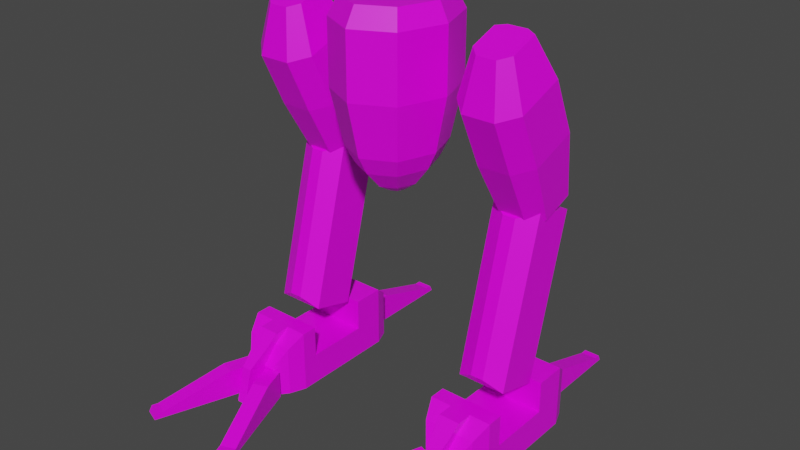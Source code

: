 # Source: mech_legs08.blend  (saved by Blender 2.92.15; exported with 4.5.12 LTS)
import bpy
from mathutils import Matrix  # noqa: F401  (used for matrix-valued properties, if any)

bpy.ops.wm.read_factory_settings(use_empty=True)
scene = bpy.context.scene
scene.name = 'Scene'

# ---- collections
col_legs08 = bpy.data.collections.new('legs08'); scene.collection.children.link(col_legs08)

# ---- images (referenced by path relative to the original .blend; pixels are not part of the script)
import os
ASSET_DIR = os.environ.get("B2B_ASSET_DIR", "")  # directory of the original .blend (textures are referenced by path, not embedded)
HERE = os.path.dirname(os.path.abspath(__file__))  # packed textures are extracted next to this script under _unpacked/

def load_image(name, relpath, width, height, colorspace="sRGB"):
    """Load a texture the original file referenced (path relative to the .blend, or extracted next to this script)."""
    p = next((c for c in (os.path.join(HERE, relpath), os.path.join(ASSET_DIR, relpath)) if relpath and os.path.exists(c)), "")
    if p:
        img = bpy.data.images.load(p, check_existing=True)
        img.name = name
    else:  # same state as the original file: an image datablock whose file is absent (Cycles renders it pink)
        img = bpy.data.images.new(name, width, height)
        img.source = "FILE"
        img.filepath = "//" + (relpath or name)
    img.colorspace_settings.name = colorspace
    return img
img_tex_legs08_png = load_image('tex_legs08.png', 'tex_legs08.png', 1024, 1024, 'sRGB')

# ---- materials (node trees are filled in below, after node groups)
mat_mat_legs = bpy.data.materials.new('mat_legs')
mat_mat_legs.alpha_threshold = 0.0
mat_mat_legs.use_backface_culling = True
mat_mat_legs.use_transparent_shadow = False
mat_mat_legs.line_color = (0.0, 0.0, 0.0, 1.0)

# ---- material node trees
mat_mat_legs.use_nodes = True; mat_mat_legs.node_tree.nodes.clear()
_N = mat_mat_legs.node_tree.nodes; _L = mat_mat_legs.node_tree.links
n0 = _N.new('ShaderNodeOutputMaterial'); n0.name = 'Material Output'; n0.location = (300, 300)
n1 = _N.new('ShaderNodeBsdfPrincipled'); n1.name = 'Principled BSDF'; n1.location = (10, 300)
n1.distribution = 'GGX'
n1.subsurface_method = 'BURLEY'
n1.inputs[2].default_value = 0.4
n1.inputs[3].default_value = 1.45
n1.inputs[27].default_value = (0.0, 0.0, 0.0, 1.0)
n1.inputs[28].default_value = 1.0
n2 = _N.new('ShaderNodeTexImage'); n2.name = 'Image Texture.001'; n2.location = (-254, 300)
n2.image = img_tex_legs08_png
n2.interpolation = 'Closest'
_L.new(n1.outputs[0], n0.inputs[0])
_L.new(n2.outputs[0], n1.inputs[0])
n0.is_active_output = True

# ---- world
world_world = bpy.data.worlds.new('World'); scene.world = world_world
world_world.use_nodes = True; world_world.node_tree.nodes.clear()
_N = world_world.node_tree.nodes; _L = world_world.node_tree.links
n0 = _N.new('ShaderNodeOutputWorld'); n0.name = 'World Output'; n0.location = (300, 300)
n1 = _N.new('ShaderNodeBackground'); n1.name = 'Background'; n1.location = (10, 300)
n1.inputs[0].default_value = (0.05088, 0.05088, 0.05088, 1.0)
_L.new(n1.outputs[0], n0.inputs[0])
n0.is_active_output = True
world_world.color = (0.05088, 0.05088, 0.05088)
world_world.use_sun_shadow = False
world_world.sun_shadow_jitter_overblur = 0.0

# ---- meshes
me_legs = bpy.data.meshes.new('legs')
me_legs.from_pydata([(8.568e-09, 0.168, 1.28), (-0.09899, 0.1188, 1.28), (-0.14, 3.725e-09, 1.28), (-0.09899, -0.1188, 1.28), (2.081e-08, -0.168, 1.28), (0.09899, -0.1188, 1.28), (0.14, 3.725e-09, 1.28), (0.09899, 0.1188, 1.28), (8.881e-09, 0.2016, 1.224), (-0.1188, 0.1426, 1.224), (-0.168, 3.725e-09, 1.224), (-0.1188, -0.1426, 1.224), (2.357e-08, -0.2016, 1.224), (0.1188, -0.1426, 1.224), (0.168, 3.725e-09, 1.224), (0.1188, 0.1426, 1.224), (-8.716e-08, 0.2016, 1.028), (-0.1188, 0.1426, 1.028), (-0.168, 3.725e-09, 1.028), (-0.1188, -0.1426, 1.028), (-7.247e-08, -0.2016, 1.028), (0.1188, -0.1426, 1.028), (0.168, 3.725e-09, 1.028), (0.1188, 0.1426, 1.028), (-1.326e-07, 0.1613, 0.86), (-0.09504, 0.114, 0.86), (-0.1344, 3.725e-09, 0.86), (-0.09504, -0.114, 0.86), (-1.208e-07, -0.1613, 0.86), (0.09504, -0.114, 0.86), (0.1344, 3.725e-09, 0.86), (0.09504, 0.114, 0.86), (-1.403e-07, 0.129, 0.804), (-0.07603, 0.09123, 0.804), (-0.1075, 3.725e-09, 0.804), (-0.07603, -0.09123, 0.804), (-1.309e-07, -0.129, 0.804), (0.07603, -0.09123, 0.804), (0.1075, 3.725e-09, 0.804), (0.07603, 0.09123, 0.804), (-1.528e-07, 0.07741, 0.748), (-0.04562, 0.05474, 0.748), (-0.06451, 3.725e-09, 0.748), (-0.04562, -0.05474, 0.748), (-1.471e-07, -0.07741, 0.748), (0.04562, -0.05474, 0.748), (0.06451, 3.725e-09, 0.748), (0.04562, 0.05474, 0.748), (-1.784e-07, 0.03097, 0.72), (-0.01825, 0.0219, 0.72), (-0.0258, 3.725e-09, 0.72), (-0.01825, -0.0219, 0.72), (-1.762e-07, -0.03097, 0.72), (0.01825, -0.0219, 0.72), (0.0258, 3.725e-09, 0.72), (0.01825, 0.0219, 0.72), (0.38, 0.03939, 1.243), (0.32, 0.03939, 1.243), (0.29, 0.0253, 1.238), (0.29, -0.06221, 1.206), (0.32, -0.0904, 1.196), (0.38, -0.0904, 1.196), (0.41, -0.06221, 1.206), (0.41, 0.0253, 1.238), (0.4, 0.1026, 1.128), (0.3, 0.1026, 1.128), (0.25, 0.07916, 1.119), (0.25, -0.06943, 1.065), (0.3, -0.1164, 1.048), (0.4, -0.1164, 1.048), (0.45, -0.06943, 1.065), (0.45, 0.07916, 1.119), (0.4, 0.1784, 0.9617), (0.3, 0.1784, 0.9617), (0.25, 0.1549, 0.9532), (0.25, 0.008378, 0.8998), (0.3, -0.03861, 0.8827), (0.4, -0.03861, 0.8827), (0.45, 0.008378, 0.8998), (0.45, 0.1549, 0.9532), (0.39, 0.2234, 0.7567), (0.31, 0.2234, 0.7567), (0.27, 0.2046, 0.7499), (0.27, 0.103, 0.7129), (0.31, 0.06542, 0.6992), (0.39, 0.06542, 0.6992), (0.43, 0.103, 0.7129), (0.43, 0.2046, 0.7499), (0.425, 0.07811, 0.7397), (0.33, 0.04241, 0.7223), (0.37, 0.2356, 0.6706), (0.275, 0.2133, 0.7035), (0.425, 0.2133, 0.7035), (0.33, 0.2356, 0.6706), (0.37, 0.04241, 0.7223), (0.275, 0.07811, 0.7397), (0.425, -0.05647, 0.2374), (0.33, -0.07872, 0.2703), (0.37, 0.1145, 0.2185), (0.275, 0.07876, 0.2012), (0.425, 0.07876, 0.2012), (0.33, 0.1145, 0.2185), (0.37, -0.07872, 0.2703), (0.275, -0.05647, 0.2374), (0.25, 0.1994, -1.192e-07), (0.45, 0.1994, -1.192e-07), (0.25, 0.1994, 0.2), (0.45, 0.1994, 0.2), (0.25, -0.1506, -1.192e-07), (0.45, -0.1506, -1.192e-07), (0.25, -0.1506, 0.2), (0.45, -0.1506, 0.2), (0.27, 0.2494, 0.0), (0.43, 0.2494, 0.0), (0.27, 0.2494, 0.16), (0.43, 0.2494, 0.16), (0.27, -0.2006, 0.0), (0.43, -0.2006, 0.0), (0.27, -0.2006, 0.16), (0.43, -0.2006, 0.16), (0.25, 0.09937, 0.2), (0.25, -0.1006, 0.2), (0.45, -0.1006, 0.2), (0.45, 0.09937, 0.2), (0.45, 0.09937, -1.192e-07), (0.45, -0.1006, -1.192e-07), (0.25, -0.1006, -1.192e-07), (0.25, 0.09937, -1.192e-07), (0.302, -0.2399, 0.0), (0.398, -0.2399, 0.0), (0.302, -0.2399, 0.096), (0.398, -0.2399, 0.096), (0.3833, -0.1506, 0.2), (0.3167, -0.1506, 0.2), (0.3767, -0.2006, 0.16), (0.3233, -0.2006, 0.16), (0.334, -0.2399, 0.0), (0.366, -0.2399, 0.0), (0.366, -0.2399, 0.096), (0.334, -0.2399, 0.096), (0.3833, -0.2006, 0.2), (0.3167, -0.2006, 0.2), (0.3767, -0.2406, 0.16), (0.3233, -0.2406, 0.16), (0.334, -0.3306, 0.0), (0.366, -0.3306, 0.0), (0.366, -0.3006, 0.11), (0.334, -0.3006, 0.11), (0.25, 0.09937, 0.1), (0.25, -0.1006, 0.1), (0.45, 0.09937, 0.1), (0.45, -0.1006, 0.1), (0.375, 0.25, 0.0), (0.325, 0.25, 0.0), (0.375, 0.25, 0.09), (0.325, 0.25, 0.09), (0.5227, -0.514, 1.192e-07), (0.4825, -0.5499, 0.02), (0.5295, -0.5328, 0.02), (0.5329, -0.5422, 1.192e-07), (0.375, 0.33, 0.09), (0.486, -0.5593, 1.192e-07), (0.4474, -0.3072, 0.0), (0.4474, -0.3072, 0.09), (0.4004, -0.3243, 0.09), (0.325, 0.33, 0.09), (0.325, 0.33, 0.0), (0.375, 0.58, 1.192e-07), (0.325, 0.58, 1.192e-07), (0.325, 0.57, 0.02), (0.375, 0.57, 0.02), (0.325, 0.55, 1.192e-07), (0.325, 0.55, 0.02), (0.375, 0.55, 0.02), (0.375, 0.55, 1.192e-07), (0.375, 0.33, 0.0), (0.5227, -0.514, 0.02), (0.4757, -0.5311, 0.02), (0.4757, -0.5311, 1.192e-07), (0.4004, -0.3243, 0.0), (0.2243, -0.5311, 1.192e-07), (0.1705, -0.5328, 0.02), (0.2175, -0.5499, 0.02), (0.214, -0.5593, 1.192e-07), (0.1671, -0.5422, 1.192e-07), (0.2996, -0.3243, 0.0), (0.2996, -0.3243, 0.09), (0.2526, -0.3072, 0.09), (0.2243, -0.5311, 0.02), (0.1773, -0.514, 0.02), (0.1773, -0.514, 1.192e-07), (0.2526, -0.3072, 0.0), (0.2799, -0.2321, 0.0), (0.3269, -0.2492, 0.0), (0.2799, -0.2321, 0.09), (0.3269, -0.2492, 0.09), (0.4201, -0.2321, 0.09), (0.3731, -0.2492, 0.09), (0.4201, -0.2321, 0.0), (0.3731, -0.2492, 0.0), (-0.32, 0.03939, 1.243), (-0.38, 0.03939, 1.243), (-0.41, 0.0253, 1.238), (-0.41, -0.06221, 1.206), (-0.38, -0.0904, 1.196), (-0.32, -0.0904, 1.196), (-0.29, -0.06221, 1.206), (-0.29, 0.0253, 1.238), (-0.3, 0.1026, 1.128), (-0.4, 0.1026, 1.128), (-0.45, 0.07916, 1.119), (-0.45, -0.06943, 1.065), (-0.4, -0.1164, 1.048), (-0.3, -0.1164, 1.048), (-0.25, -0.06943, 1.065), (-0.25, 0.07916, 1.119), (-0.3, 0.1784, 0.9617), (-0.4, 0.1784, 0.9617), (-0.45, 0.1549, 0.9532), (-0.45, 0.008378, 0.8998), (-0.4, -0.03861, 0.8827), (-0.3, -0.03861, 0.8827), (-0.25, 0.008378, 0.8998), (-0.25, 0.1549, 0.9532), (-0.31, 0.2234, 0.7567), (-0.39, 0.2234, 0.7567), (-0.43, 0.2046, 0.7499), (-0.43, 0.103, 0.7129), (-0.39, 0.06542, 0.6992), (-0.31, 0.06542, 0.6992), (-0.27, 0.103, 0.7129), (-0.27, 0.2046, 0.7499), (-0.275, 0.07811, 0.7397), (-0.37, 0.04241, 0.7223), (-0.33, 0.2356, 0.6706), (-0.425, 0.2133, 0.7035), (-0.275, 0.2133, 0.7035), (-0.37, 0.2356, 0.6706), (-0.33, 0.04241, 0.7223), (-0.425, 0.07811, 0.7397), (-0.275, -0.05647, 0.2374), (-0.37, -0.07872, 0.2703), (-0.33, 0.1145, 0.2185), (-0.425, 0.07876, 0.2012), (-0.275, 0.07876, 0.2012), (-0.37, 0.1145, 0.2185), (-0.33, -0.07872, 0.2703), (-0.425, -0.05647, 0.2374), (-0.45, 0.1994, -1.192e-07), (-0.25, 0.1994, -1.192e-07), (-0.45, 0.1994, 0.2), (-0.25, 0.1994, 0.2), (-0.45, -0.1506, -1.192e-07), (-0.25, -0.1506, -1.192e-07), (-0.45, -0.1506, 0.2), (-0.25, -0.1506, 0.2), (-0.43, 0.2494, 0.0), (-0.27, 0.2494, 0.0), (-0.43, 0.2494, 0.16), (-0.27, 0.2494, 0.16), (-0.43, -0.2006, 0.0), (-0.27, -0.2006, 0.0), (-0.43, -0.2006, 0.16), (-0.27, -0.2006, 0.16), (-0.45, 0.09937, 0.2), (-0.45, -0.1006, 0.2), (-0.25, -0.1006, 0.2), (-0.25, 0.09937, 0.2), (-0.25, 0.09937, -1.192e-07), (-0.25, -0.1006, -1.192e-07), (-0.45, -0.1006, -1.192e-07), (-0.45, 0.09937, -1.192e-07), (-0.398, -0.2399, 0.0), (-0.302, -0.2399, 0.0), (-0.398, -0.2399, 0.096), (-0.302, -0.2399, 0.096), (-0.3167, -0.1506, 0.2), (-0.3833, -0.1506, 0.2), (-0.3233, -0.2006, 0.16), (-0.3767, -0.2006, 0.16), (-0.366, -0.2399, 0.0), (-0.334, -0.2399, 0.0), (-0.334, -0.2399, 0.096), (-0.366, -0.2399, 0.096), (-0.3167, -0.2006, 0.2), (-0.3833, -0.2006, 0.2), (-0.3233, -0.2406, 0.16), (-0.3767, -0.2406, 0.16), (-0.366, -0.3306, 0.0), (-0.334, -0.3306, 0.0), (-0.334, -0.3006, 0.11), (-0.366, -0.3006, 0.11), (-0.45, 0.09937, 0.1), (-0.45, -0.1006, 0.1), (-0.25, 0.09937, 0.1), (-0.25, -0.1006, 0.1), (-0.325, 0.25, 0.0), (-0.375, 0.25, 0.0), (-0.325, 0.25, 0.09), (-0.375, 0.25, 0.09), (-0.1773, -0.514, 1.192e-07), (-0.2175, -0.5499, 0.02), (-0.1705, -0.5328, 0.02), (-0.1671, -0.5422, 1.192e-07), (-0.325, 0.33, 0.09), (-0.214, -0.5593, 1.192e-07), (-0.2526, -0.3072, 0.0), (-0.2526, -0.3072, 0.09), (-0.2996, -0.3243, 0.09), (-0.375, 0.33, 0.09), (-0.375, 0.33, 0.0), (-0.325, 0.58, 1.192e-07), (-0.375, 0.58, 1.192e-07), (-0.375, 0.57, 0.02), (-0.325, 0.57, 0.02), (-0.375, 0.55, 1.192e-07), (-0.375, 0.55, 0.02), (-0.325, 0.55, 0.02), (-0.325, 0.55, 1.192e-07), (-0.325, 0.33, 0.0), (-0.1773, -0.514, 0.02), (-0.2243, -0.5311, 0.02), (-0.2243, -0.5311, 1.192e-07), (-0.2996, -0.3243, 0.0), (-0.4757, -0.5311, 1.192e-07), (-0.5295, -0.5328, 0.02), (-0.4825, -0.5499, 0.02), (-0.486, -0.5593, 1.192e-07), (-0.5329, -0.5422, 1.192e-07), (-0.4004, -0.3243, 0.0), (-0.4004, -0.3243, 0.09), (-0.4474, -0.3072, 0.09), (-0.4757, -0.5311, 0.02), (-0.5227, -0.514, 0.02), (-0.5227, -0.514, 1.192e-07), (-0.4474, -0.3072, 0.0), (-0.4201, -0.2321, 0.0), (-0.3731, -0.2492, 0.0), (-0.4201, -0.2321, 0.09), (-0.3731, -0.2492, 0.09), (-0.2799, -0.2321, 0.09), (-0.3269, -0.2492, 0.09), (-0.2799, -0.2321, 0.0), (-0.3269, -0.2492, 0.0)], [], [(1, 2, 3, 4, 5, 6, 7, 0), (11, 19, 20, 12), (0, 8, 9, 1), (7, 15, 8, 0), (5, 13, 14, 6), (3, 11, 12, 4), (1, 9, 10, 2), (6, 14, 15, 7), (4, 12, 13, 5), (2, 10, 11, 3), (23, 31, 24, 16), (9, 17, 18, 10), (14, 22, 23, 15), (12, 20, 21, 13), (10, 18, 19, 11), (8, 16, 17, 9), (15, 23, 16, 8), (13, 21, 22, 14), (28, 36, 37, 29), (21, 29, 30, 22), (19, 27, 28, 20), (17, 25, 26, 18), (22, 30, 31, 23), (20, 28, 29, 21), (18, 26, 27, 19), (16, 24, 25, 17), (38, 46, 47, 39), (26, 34, 35, 27), (24, 32, 33, 25), (31, 39, 32, 24), (29, 37, 38, 30), (27, 35, 36, 28), (25, 33, 34, 26), (30, 38, 39, 31), (45, 53, 54, 46), (36, 44, 45, 37), (34, 42, 43, 35), (32, 40, 41, 33), (39, 47, 40, 32), (37, 45, 46, 38), (35, 43, 44, 36), (33, 41, 42, 34), (49, 48, 55, 54, 53, 52, 51, 50), (43, 51, 52, 44), (41, 49, 50, 42), (46, 54, 55, 47), (44, 52, 53, 45), (42, 50, 51, 43), (40, 48, 49, 41), (47, 55, 48, 40), (57, 58, 59, 60, 61, 62, 63, 56), (71, 79, 72, 64), (62, 70, 71, 63), (60, 68, 69, 61), (58, 66, 67, 59), (56, 64, 65, 57), (63, 71, 64, 56), (61, 69, 70, 62), (59, 67, 68, 60), (57, 65, 66, 58), (76, 84, 85, 77), (69, 77, 78, 70), (67, 75, 76, 68), (65, 73, 74, 66), (70, 78, 79, 71), (68, 76, 77, 69), (66, 74, 75, 67), (64, 72, 73, 65), (81, 80, 87, 86, 85, 84, 83, 82), (74, 82, 83, 75), (72, 80, 81, 73), (79, 87, 80, 72), (77, 85, 86, 78), (75, 83, 84, 76), (73, 81, 82, 74), (78, 86, 87, 79), (97, 103, 96, 102), (90, 98, 101, 93), (95, 103, 97, 89), (93, 101, 99, 91), (89, 97, 102, 94), (89, 94, 88, 95), (91, 99, 103, 95), (92, 100, 98, 90), (94, 102, 96, 88), (88, 96, 100, 92), (88, 92, 91, 95), (92, 90, 93, 91), (103, 99, 100, 96), (99, 101, 98, 100), (125, 151, 122, 111, 109), (121, 149, 126, 108, 110), (107, 105, 113, 115), (104, 106, 114, 112), (135, 118, 130, 139), (109, 111, 119, 117), (110, 108, 116, 118), (133, 110, 118, 135), (106, 104, 127, 148, 120), (148, 127, 126, 149), (105, 107, 123, 150, 124), (124, 150, 151, 125), (137, 129, 131, 138), (117, 119, 131, 129), (118, 116, 128, 130), (116, 117, 129, 137, 136, 128), (128, 136, 139, 130), (138, 134, 142, 146), (151, 150, 148, 149), (123, 107, 106, 120), (127, 124, 125, 126), (104, 105, 124, 127), (111, 132, 134, 119), (139, 136, 144, 147), (119, 134, 138, 131), (133, 135, 143, 141), (105, 104, 112, 113), (114, 115, 113, 112), (126, 125, 109, 108), (122, 121, 110, 133, 132, 111), (108, 109, 117, 116), (106, 107, 115, 114), (144, 145, 146, 147), (140, 141, 143, 142), (142, 143, 147, 146), (137, 138, 146, 145), (134, 132, 140, 142), (132, 133, 141, 140), (136, 137, 145, 144), (135, 139, 147, 143), (149, 121, 122, 151), (148, 150, 123, 120), (154, 155, 153, 152), (164, 179, 178, 177), (162, 163, 176, 156), (162, 198, 196, 163), (179, 162, 156, 178), (161, 159, 158, 157), (154, 152, 175, 160), (156, 176, 158, 159), (176, 177, 157, 158), (164, 197, 199, 179), (177, 178, 161, 157), (153, 155, 165, 166), (179, 199, 198, 162), (186, 195, 194, 187), (173, 174, 167, 170), (152, 153, 166, 175), (172, 173, 170, 169), (171, 172, 169, 168), (167, 168, 169, 170), (175, 166, 171, 174), (155, 154, 160, 165), (166, 165, 172, 171), (160, 175, 174, 173), (174, 171, 168, 167), (165, 160, 173, 172), (178, 156, 159, 161), (163, 164, 177, 176), (187, 191, 190, 189), (185, 186, 188, 180), (185, 193, 195, 186), (191, 185, 180, 190), (184, 183, 182, 181), (180, 188, 182, 183), (188, 189, 181, 182), (187, 194, 192, 191), (189, 190, 184, 181), (191, 192, 193, 185), (190, 180, 183, 184), (186, 187, 189, 188), (195, 193, 192, 194), (196, 198, 199, 197), (163, 196, 197, 164), (201, 202, 203, 204, 205, 206, 207, 200), (215, 223, 216, 208), (206, 214, 215, 207), (204, 212, 213, 205), (202, 210, 211, 203), (200, 208, 209, 201), (207, 215, 208, 200), (205, 213, 214, 206), (203, 211, 212, 204), (201, 209, 210, 202), (220, 228, 229, 221), (213, 221, 222, 214), (211, 219, 220, 212), (209, 217, 218, 210), (214, 222, 223, 215), (212, 220, 221, 213), (210, 218, 219, 211), (208, 216, 217, 209), (225, 224, 231, 230, 229, 228, 227, 226), (218, 226, 227, 219), (216, 224, 225, 217), (223, 231, 224, 216), (221, 229, 230, 222), (219, 227, 228, 220), (217, 225, 226, 218), (222, 230, 231, 223), (241, 247, 240, 246), (234, 242, 245, 237), (239, 247, 241, 233), (237, 245, 243, 235), (233, 241, 246, 238), (233, 238, 232, 239), (235, 243, 247, 239), (236, 244, 242, 234), (238, 246, 240, 232), (232, 240, 244, 236), (232, 236, 235, 239), (236, 234, 237, 235), (247, 243, 244, 240), (243, 245, 242, 244), (269, 295, 266, 255, 253), (265, 293, 270, 252, 254), (251, 249, 257, 259), (248, 250, 258, 256), (279, 262, 274, 283), (253, 255, 263, 261), (254, 252, 260, 262), (277, 254, 262, 279), (250, 248, 271, 292, 264), (292, 271, 270, 293), (249, 251, 267, 294, 268), (268, 294, 295, 269), (281, 273, 275, 282), (261, 263, 275, 273), (262, 260, 272, 274), (260, 261, 273, 281, 280, 272), (272, 280, 283, 274), (282, 278, 286, 290), (295, 294, 292, 293), (267, 251, 250, 264), (271, 268, 269, 270), (248, 249, 268, 271), (255, 276, 278, 263), (283, 280, 288, 291), (263, 278, 282, 275), (277, 279, 287, 285), (249, 248, 256, 257), (258, 259, 257, 256), (270, 269, 253, 252), (266, 265, 254, 277, 276, 255), (252, 253, 261, 260), (250, 251, 259, 258), (288, 289, 290, 291), (284, 285, 287, 286), (286, 287, 291, 290), (281, 282, 290, 289), (278, 276, 284, 286), (276, 277, 285, 284), (280, 281, 289, 288), (279, 283, 291, 287), (293, 265, 266, 295), (292, 294, 267, 264), (298, 299, 297, 296), (308, 323, 322, 321), (306, 307, 320, 300), (306, 342, 340, 307), (323, 306, 300, 322), (305, 303, 302, 301), (298, 296, 319, 304), (300, 320, 302, 303), (320, 321, 301, 302), (308, 341, 343, 323), (321, 322, 305, 301), (297, 299, 309, 310), (323, 343, 342, 306), (330, 339, 338, 331), (317, 318, 311, 314), (296, 297, 310, 319), (316, 317, 314, 313), (315, 316, 313, 312), (311, 312, 313, 314), (319, 310, 315, 318), (299, 298, 304, 309), (310, 309, 316, 315), (304, 319, 318, 317), (318, 315, 312, 311), (309, 304, 317, 316), (322, 300, 303, 305), (307, 308, 321, 320), (331, 335, 334, 333), (329, 330, 332, 324), (329, 337, 339, 330), (335, 329, 324, 334), (328, 327, 326, 325), (324, 332, 326, 327), (332, 333, 325, 326), (331, 338, 336, 335), (333, 334, 328, 325), (335, 336, 337, 329), (334, 324, 327, 328), (330, 331, 333, 332), (339, 337, 336, 338), (340, 342, 343, 341), (307, 340, 341, 308)])
_uv = me_legs.uv_layers.new(name='UVMap')
_uv.uv.foreach_set('vector', [0.6218, 0.27, 0.5541, 0.1836, 0.5541, 0.07394, 0.6218, 0.005149, 0.7175, 0.01755, 0.7852, 0.1039, 0.7852, 0.2136, 0.7175, 0.2824, 0.4884, 0.6158, 0.3173, 0.6158, 0.3173, 0.5, 0.4884, 0.5, 0.5438, 0.9818, 0.4884, 0.9949, 0.4884, 0.8791, 0.5438, 0.8853, 0.5438, 0.1147, 0.4884, 0.1209, 0.4884, 0.00515, 0.5438, 0.0182, 0.5424, 0.3702, 0.4884, 0.3842, 0.4884, 0.2526, 0.5424, 0.2605, 0.5438, 0.6095, 0.4884, 0.6158, 0.4884, 0.5, 0.5438, 0.5131, 0.5424, 0.8651, 0.4884, 0.8791, 0.4884, 0.7474, 0.5424, 0.7554, 0.5424, 0.2446, 0.4884, 0.2526, 0.4884, 0.1209, 0.5424, 0.1349, 0.5438, 0.4869, 0.4884, 0.5, 0.4884, 0.3842, 0.5438, 0.3905, 0.5424, 0.7395, 0.4884, 0.7474, 0.4884, 0.6158, 0.5424, 0.6298, 0.3173, 0.1209, 0.1673, 0.1134, 0.1673, 0.02081, 0.3173, 0.005149, 0.4884, 0.8791, 0.3173, 0.8791, 0.3173, 0.7474, 0.4884, 0.7474, 0.4884, 0.2526, 0.3173, 0.2526, 0.3173, 0.1209, 0.4884, 0.1209, 0.4884, 0.5, 0.3173, 0.5, 0.3173, 0.3842, 0.4884, 0.3842, 0.4884, 0.7474, 0.3173, 0.7474, 0.3173, 0.6158, 0.4884, 0.6158, 0.4884, 0.9949, 0.3173, 0.9949, 0.3173, 0.8791, 0.4884, 0.8791, 0.4884, 0.1209, 0.3173, 0.1209, 0.3173, 0.005149, 0.4884, 0.00515, 0.4884, 0.3842, 0.3173, 0.3842, 0.3173, 0.2526, 0.4884, 0.2526, 0.1673, 0.4843, 0.1123, 0.4718, 0.1123, 0.3977, 0.1673, 0.3917, 0.3173, 0.3842, 0.168, 0.3674, 0.168, 0.2621, 0.3173, 0.2526, 0.3173, 0.6158, 0.1673, 0.6083, 0.1673, 0.5157, 0.3173, 0.5, 0.3173, 0.8791, 0.168, 0.8623, 0.168, 0.757, 0.3173, 0.7474, 0.3173, 0.2526, 0.168, 0.243, 0.168, 0.1377, 0.3173, 0.1209, 0.3173, 0.5, 0.1673, 0.4843, 0.1673, 0.3917, 0.3173, 0.3842, 0.3173, 0.7474, 0.168, 0.7379, 0.168, 0.6325, 0.3173, 0.6158, 0.3173, 0.9949, 0.1673, 0.9792, 0.1673, 0.8866, 0.3173, 0.8791, 0.1144, 0.2353, 0.05396, 0.2231, 0.05396, 0.1726, 0.1144, 0.1511, 0.168, 0.7379, 0.1144, 0.7302, 0.1144, 0.646, 0.168, 0.6325, 0.1673, 0.9792, 0.1123, 0.9667, 0.1123, 0.8925, 0.1673, 0.8866, 0.1673, 0.1134, 0.1123, 0.1075, 0.1123, 0.03335, 0.1673, 0.02081, 0.168, 0.3674, 0.1144, 0.354, 0.1144, 0.2698, 0.168, 0.2621, 0.1673, 0.6083, 0.1123, 0.6023, 0.1123, 0.5282, 0.1673, 0.5157, 0.168, 0.8623, 0.1144, 0.8489, 0.1144, 0.7646, 0.168, 0.757, 0.168, 0.243, 0.1144, 0.2353, 0.1144, 0.1511, 0.168, 0.1377, 0.05396, 0.3326, 0.01375, 0.3133, 0.01375, 0.2931, 0.05396, 0.282, 0.1123, 0.4718, 0.04891, 0.4518, 0.04891, 0.4073, 0.1123, 0.3977, 0.1144, 0.7302, 0.05396, 0.718, 0.05396, 0.6674, 0.1144, 0.646, 0.1123, 0.9667, 0.04891, 0.9466, 0.04891, 0.9021, 0.1123, 0.8925, 0.1123, 0.1075, 0.04892, 0.09786, 0.04892, 0.0534, 0.1123, 0.03335, 0.1144, 0.354, 0.05396, 0.3326, 0.05396, 0.282, 0.1144, 0.2698, 0.1123, 0.6023, 0.04891, 0.5927, 0.04891, 0.5482, 0.1123, 0.5282, 0.1144, 0.8489, 0.05396, 0.8274, 0.05396, 0.7769, 0.1144, 0.7646, 0.5843, 0.3415, 0.5666, 0.3438, 0.5541, 0.3311, 0.5541, 0.3109, 0.5666, 0.295, 0.5843, 0.2927, 0.5967, 0.3054, 0.5967, 0.3256, 0.04891, 0.5927, 0.00515, 0.5841, 0.00515, 0.5663, 0.04891, 0.5482, 0.05396, 0.8274, 0.01375, 0.8081, 0.01375, 0.7879, 0.05396, 0.7769, 0.05396, 0.2231, 0.01375, 0.2121, 0.01375, 0.1919, 0.05396, 0.1726, 0.04891, 0.4518, 0.00515, 0.4337, 0.00515, 0.4159, 0.04891, 0.4073, 0.05396, 0.718, 0.01375, 0.7069, 0.01375, 0.6867, 0.05396, 0.6674, 0.04891, 0.9466, 0.005149, 0.9286, 0.005149, 0.9108, 0.04891, 0.9021, 0.04892, 0.09786, 0.00515, 0.08923, 0.00515, 0.07144, 0.04892, 0.0534, 0.7358, 0.2615, 0.755, 0.2231, 0.8742, 0.2231, 0.9126, 0.2615, 0.9126, 0.3383, 0.8742, 0.3767, 0.755, 0.3767, 0.7358, 0.3383, 0.2188, 0.006083, 0.4525, 0.006185, 0.455, 0.0777, 0.2213, 0.0776, 0.04019, 0.8753, 0.2062, 0.7875, 0.2269, 0.9889, 0.05236, 0.9939, 0.006083, 0.5971, 0.1979, 0.5693, 0.1994, 0.6973, 0.006966, 0.6739, 0.0441, 0.2761, 0.2187, 0.2771, 0.2027, 0.4789, 0.03467, 0.3949, 0.05291, 0.1031, 0.2213, 0.0776, 0.2212, 0.2056, 0.05287, 0.1799, 0.05038, 0.05204, 0.2188, 0.006083, 0.2213, 0.0776, 0.05187, 0.09495, 0.01635, 0.7611, 0.1994, 0.6973, 0.2062, 0.7875, 0.02045, 0.8152, 0.01632, 0.4555, 0.2027, 0.4789, 0.1979, 0.5693, 0.01346, 0.5097, 0.05183, 0.1881, 0.2212, 0.2056, 0.2187, 0.2771, 0.0503, 0.231, 0.4318, 0.5666, 0.7019, 0.5763, 0.7031, 0.6787, 0.4333, 0.6946, 0.1994, 0.6973, 0.4333, 0.6946, 0.4401, 0.7848, 0.2062, 0.7875, 0.2027, 0.4789, 0.4366, 0.4762, 0.4318, 0.5666, 0.1979, 0.5693, 0.2212, 0.2056, 0.4549, 0.2057, 0.4524, 0.2772, 0.2187, 0.2771, 0.2062, 0.7875, 0.4401, 0.7848, 0.4605, 0.9834, 0.2269, 0.9889, 0.1979, 0.5693, 0.4318, 0.5666, 0.4333, 0.6946, 0.1994, 0.6973, 0.2187, 0.2771, 0.4524, 0.2772, 0.4366, 0.4762, 0.2027, 0.4789, 0.2213, 0.0776, 0.455, 0.0777, 0.4549, 0.2057, 0.2212, 0.2056, 0.951, 0.05729, 0.951, 0.1597, 0.9254, 0.2109, 0.787, 0.2109, 0.7358, 0.1597, 0.7358, 0.05729, 0.787, 0.006083, 0.9254, 0.006083, 0.4524, 0.2772, 0.7167, 0.3275, 0.7057, 0.4655, 0.4366, 0.4762, 0.455, 0.0777, 0.7236, 0.09062, 0.7236, 0.193, 0.4549, 0.2057, 0.4525, 0.006185, 0.7216, 0.006666, 0.7235, 0.06388, 0.455, 0.0777, 0.4333, 0.6946, 0.7036, 0.6968, 0.709, 0.769, 0.4401, 0.7848, 0.4366, 0.4762, 0.7058, 0.4858, 0.702, 0.5582, 0.4318, 0.5666, 0.4549, 0.2057, 0.7235, 0.2198, 0.7214, 0.277, 0.4524, 0.2772, 0.4401, 0.7848, 0.7095, 0.7894, 0.7236, 0.9271, 0.4605, 0.9834, 0.7044, 0.07868, 0.7568, 0.006111, 0.7568, 0.204, 0.7044, 0.1315, 0.6579, 0.7291, 0.04042, 0.7291, 0.04042, 0.6763, 0.6579, 0.6763, 0.6922, 0.4089, 0.006111, 0.4089, 0.04042, 0.3263, 0.6579, 0.3263, 0.6579, 0.6763, 0.04042, 0.6763, 0.006111, 0.5936, 0.6922, 0.5936, 0.6579, 0.3263, 0.04042, 0.3263, 0.04042, 0.2735, 0.6579, 0.2735, 0.7044, 0.3416, 0.7044, 0.2888, 0.7568, 0.2162, 0.7568, 0.4142, 0.6922, 0.5936, 0.006111, 0.5936, 0.006111, 0.4089, 0.6922, 0.4089, 0.6922, 0.8117, 0.006111, 0.8117, 0.04042, 0.7291, 0.6579, 0.7291, 0.6579, 0.2735, 0.04042, 0.2735, 0.006111, 0.1908, 0.6922, 0.1908, 0.6922, 0.1908, 0.006111, 0.1908, 0.006111, 0.006111, 0.6922, 0.006111, 0.7568, 0.2162, 0.9415, 0.2162, 0.9415, 0.4142, 0.7568, 0.4142, 0.9415, 0.2162, 0.9939, 0.2888, 0.9939, 0.3416, 0.9415, 0.4142, 0.7568, 0.006111, 0.9415, 0.006111, 0.9415, 0.204, 0.7568, 0.204, 0.9415, 0.006111, 0.9939, 0.07868, 0.9939, 0.1315, 0.9415, 0.204, 0.7419, 0.139, 0.6599, 0.139, 0.5779, 0.139, 0.5779, 0.09796, 0.7419, 0.09796, 0.5534, 0.139, 0.4714, 0.139, 0.3894, 0.139, 0.3894, 0.09796, 0.5534, 0.09796, 0.5779, 0.385, 0.7419, 0.385, 0.7419, 0.4292, 0.6107, 0.4292, 0.3894, 0.385, 0.5534, 0.385, 0.5206, 0.4292, 0.3894, 0.4292, 0.8257, 0.1803, 0.7799, 0.1854, 0.7941, 0.1199, 0.8195, 0.1122, 0.7419, 0.09796, 0.5779, 0.09796, 0.6107, 0.05379, 0.7419, 0.05379, 0.5534, 0.09796, 0.3894, 0.09796, 0.3894, 0.05379, 0.5206, 0.05379, 0.8212, 0.235, 0.767, 0.2385, 0.7799, 0.1854, 0.8257, 0.1803, 0.5534, 0.385, 0.3894, 0.385, 0.3894, 0.303, 0.4714, 0.303, 0.5534, 0.303, 0.4714, 0.303, 0.3894, 0.303, 0.3894, 0.139, 0.4714, 0.139, 0.7419, 0.385, 0.5779, 0.385, 0.5779, 0.303, 0.6599, 0.303, 0.7419, 0.303, 0.7419, 0.303, 0.6599, 0.303, 0.6599, 0.139, 0.7419, 0.139, 0.9628, 0.0387, 0.9859, 0.04759, 0.9589, 0.1203, 0.9334, 0.1129, 0.7419, 0.05379, 0.6107, 0.05379, 0.6632, 0.01226, 0.7419, 0.01226, 0.5206, 0.05379, 0.3894, 0.05379, 0.3894, 0.01226, 0.4681, 0.01226, 0.02866, 0.5125, 0.1599, 0.5125, 0.1336, 0.5447, 0.1074, 0.5447, 0.08115, 0.5447, 0.05491, 0.5447, 0.7665, 0.04654, 0.7909, 0.03734, 0.8195, 0.1122, 0.7941, 0.1199, 0.9334, 0.1129, 0.9273, 0.1805, 0.8998, 0.1582, 0.888, 0.09946, 0.3648, 0.1763, 0.3648, 0.3403, 0.2008, 0.3403, 0.2008, 0.1763, 0.3648, 0.4223, 0.3648, 0.5043, 0.2008, 0.5043, 0.2008, 0.4223, 0.01226, 0.2665, 0.1763, 0.2665, 0.1763, 0.4305, 0.01226, 0.4305, 0.01226, 0.1845, 0.1763, 0.1845, 0.1763, 0.2665, 0.01226, 0.2665, 0.9859, 0.2392, 0.9315, 0.2355, 0.9273, 0.1805, 0.9731, 0.1858, 0.8195, 0.1122, 0.7909, 0.03734, 0.8638, 0.01226, 0.865, 0.09851, 0.9731, 0.1858, 0.9273, 0.1805, 0.9334, 0.1129, 0.9589, 0.1203, 0.8212, 0.235, 0.8257, 0.1803, 0.8533, 0.1584, 0.8489, 0.2064, 0.1763, 0.1845, 0.01226, 0.1845, 0.02866, 0.1435, 0.1599, 0.1435, 0.02866, 0.01226, 0.1599, 0.01226, 0.1599, 0.1435, 0.02866, 0.1435, 0.01226, 0.4305, 0.1763, 0.4305, 0.1763, 0.4715, 0.01226, 0.4715, 0.3648, 0.09428, 0.2008, 0.09428, 0.2008, 0.05327, 0.2555, 0.05327, 0.3102, 0.05327, 0.3648, 0.05327, 0.01226, 0.4715, 0.1763, 0.4715, 0.1599, 0.5125, 0.02866, 0.5125, 0.2008, 0.5043, 0.3648, 0.5043, 0.3484, 0.5569, 0.2172, 0.5569, 0.8638, 0.01226, 0.8905, 0.01252, 0.888, 0.09946, 0.865, 0.09851, 0.9037, 0.2066, 0.8489, 0.2064, 0.8533, 0.1584, 0.8998, 0.1582, 0.8998, 0.1582, 0.8533, 0.1584, 0.865, 0.09851, 0.888, 0.09946, 0.9628, 0.0387, 0.9334, 0.1129, 0.888, 0.09946, 0.8905, 0.01252, 0.9273, 0.1805, 0.9315, 0.2355, 0.9037, 0.2066, 0.8998, 0.1582, 0.3102, 0.05327, 0.2555, 0.05327, 0.2555, 0.01226, 0.3102, 0.01226, 0.08115, 0.5447, 0.1074, 0.5447, 0.1074, 0.6192, 0.08115, 0.6192, 0.8257, 0.1803, 0.8195, 0.1122, 0.865, 0.09851, 0.8533, 0.1584, 0.2008, 0.1763, 0.2008, 0.09428, 0.3648, 0.09428, 0.3648, 0.1763, 0.2008, 0.3403, 0.3648, 0.3403, 0.3648, 0.4223, 0.2008, 0.4223, 0.4632, 0.4537, 0.5042, 0.4537, 0.5042, 0.5275, 0.4632, 0.5275, 0.1517, 0.8323, 0.1517, 0.7585, 0.3321, 0.7585, 0.3321, 0.7749, 0.1517, 0.7175, 0.1517, 0.6437, 0.3321, 0.7011, 0.3321, 0.7175, 0.1517, 0.7175, 0.08607, 0.7175, 0.08607, 0.6437, 0.1517, 0.6437, 0.1517, 0.7585, 0.1517, 0.7175, 0.3321, 0.7175, 0.3321, 0.7585, 0.8157, 0.4537, 0.8567, 0.4537, 0.8567, 0.472, 0.8157, 0.472, 0.3894, 0.5275, 0.4632, 0.5275, 0.4632, 0.5931, 0.3894, 0.5931, 0.3321, 0.7175, 0.3321, 0.7011, 0.3485, 0.7011, 0.3567, 0.7175, 0.8567, 0.4884, 0.8157, 0.4884, 0.8157, 0.472, 0.8567, 0.472, 0.1517, 0.8323, 0.08607, 0.8323, 0.08607, 0.7585, 0.1517, 0.7585, 0.3321, 0.7749, 0.3321, 0.7585, 0.3567, 0.7585, 0.3485, 0.7749, 0.5042, 0.5275, 0.578, 0.5275, 0.578, 0.5931, 0.5042, 0.5931, 0.1517, 0.7585, 0.08607, 0.7585, 0.08607, 0.7175, 0.1517, 0.7175, 0.9222, 0.6778, 0.9222, 0.7434, 0.8812, 0.7434, 0.8812, 0.6778, 0.4468, 0.7736, 0.4632, 0.7736, 0.4632, 0.7982, 0.4468, 0.79, 0.4632, 0.5275, 0.5042, 0.5275, 0.5042, 0.5931, 0.4632, 0.5931, 0.9467, 0.7086, 0.9877, 0.7086, 0.9877, 0.7251, 0.9467, 0.7251, 0.5042, 0.7736, 0.5206, 0.7735, 0.5206, 0.79, 0.5042, 0.7982, 0.9877, 0.7434, 0.9467, 0.7434, 0.9467, 0.7251, 0.9877, 0.7251, 0.4632, 0.5931, 0.5042, 0.5931, 0.5042, 0.7736, 0.4632, 0.7736, 0.9467, 0.4537, 0.9877, 0.4537, 0.9877, 0.5193, 0.9467, 0.5193, 0.5042, 0.5931, 0.578, 0.5931, 0.5206, 0.7735, 0.5042, 0.7736, 0.3894, 0.5931, 0.4632, 0.5931, 0.4632, 0.7736, 0.4468, 0.7736, 0.4632, 0.7736, 0.5042, 0.7736, 0.5042, 0.7982, 0.4632, 0.7982, 0.9467, 0.5193, 0.9877, 0.5193, 0.9877, 0.7086, 0.9467, 0.7086, 0.3321, 0.7585, 0.3321, 0.7175, 0.3567, 0.7175, 0.3567, 0.7585, 0.8567, 0.6778, 0.8157, 0.6778, 0.8157, 0.4884, 0.8567, 0.4884, 0.7912, 0.6587, 0.7173, 0.6587, 0.7173, 0.4783, 0.7337, 0.4783, 0.6763, 0.6587, 0.6025, 0.6587, 0.6599, 0.4783, 0.6763, 0.4783, 0.6763, 0.6587, 0.6763, 0.7243, 0.6025, 0.7243, 0.6025, 0.6587, 0.7173, 0.6587, 0.6763, 0.6587, 0.6763, 0.4783, 0.7173, 0.4783, 0.8812, 0.4537, 0.9222, 0.4537, 0.9222, 0.472, 0.8812, 0.472, 0.6763, 0.4783, 0.6599, 0.4783, 0.6599, 0.4619, 0.6763, 0.4537, 0.9222, 0.4884, 0.8812, 0.4884, 0.8812, 0.472, 0.9222, 0.472, 0.7912, 0.6587, 0.7912, 0.7243, 0.7173, 0.7243, 0.7173, 0.6587, 0.7337, 0.4783, 0.7173, 0.4783, 0.7173, 0.4537, 0.7337, 0.4619, 0.7173, 0.6587, 0.7173, 0.7243, 0.6763, 0.7243, 0.6763, 0.6587, 0.7173, 0.4783, 0.6763, 0.4783, 0.6763, 0.4537, 0.7173, 0.4537, 0.9222, 0.6778, 0.8812, 0.6778, 0.8812, 0.4884, 0.9222, 0.4884, 0.6763, 0.7982, 0.6763, 0.7243, 0.7173, 0.7243, 0.7173, 0.7982, 0.01226, 0.7175, 0.08607, 0.7175, 0.08607, 0.7585, 0.01226, 0.7585, 0.8567, 0.6778, 0.8567, 0.7434, 0.8157, 0.7434, 0.8157, 0.6778, 0.7358, 0.2615, 0.755, 0.2231, 0.8742, 0.2231, 0.9126, 0.2615, 0.9126, 0.3383, 0.8742, 0.3767, 0.755, 0.3767, 0.7358, 0.3383, 0.2188, 0.006083, 0.4525, 0.006185, 0.455, 0.0777, 0.2213, 0.0776, 0.04019, 0.8753, 0.2062, 0.7875, 0.2269, 0.9889, 0.05236, 0.9939, 0.006083, 0.5971, 0.1979, 0.5693, 0.1994, 0.6973, 0.006966, 0.6739, 0.0441, 0.2761, 0.2187, 0.2771, 0.2027, 0.4789, 0.03467, 0.3949, 0.05291, 0.1031, 0.2213, 0.0776, 0.2212, 0.2056, 0.05287, 0.1799, 0.05038, 0.05204, 0.2188, 0.006083, 0.2213, 0.0776, 0.05187, 0.09495, 0.01635, 0.7611, 0.1994, 0.6973, 0.2062, 0.7875, 0.02045, 0.8152, 0.01632, 0.4555, 0.2027, 0.4789, 0.1979, 0.5693, 0.01346, 0.5097, 0.05183, 0.1881, 0.2212, 0.2056, 0.2187, 0.2771, 0.0503, 0.231, 0.4318, 0.5666, 0.7019, 0.5763, 0.7031, 0.6787, 0.4333, 0.6946, 0.1994, 0.6973, 0.4333, 0.6946, 0.4401, 0.7848, 0.2062, 0.7875, 0.2027, 0.4789, 0.4366, 0.4762, 0.4318, 0.5666, 0.1979, 0.5693, 0.2212, 0.2056, 0.4549, 0.2057, 0.4524, 0.2772, 0.2187, 0.2771, 0.2062, 0.7875, 0.4401, 0.7848, 0.4605, 0.9834, 0.2269, 0.9889, 0.1979, 0.5693, 0.4318, 0.5666, 0.4333, 0.6946, 0.1994, 0.6973, 0.2187, 0.2771, 0.4524, 0.2772, 0.4366, 0.4762, 0.2027, 0.4789, 0.2213, 0.0776, 0.455, 0.0777, 0.4549, 0.2057, 0.2212, 0.2056, 0.951, 0.05729, 0.951, 0.1597, 0.9254, 0.2109, 0.787, 0.2109, 0.7358, 0.1597, 0.7358, 0.05729, 0.787, 0.006083, 0.9254, 0.006083, 0.4524, 0.2772, 0.7167, 0.3275, 0.7057, 0.4655, 0.4366, 0.4762, 0.455, 0.0777, 0.7236, 0.09062, 0.7236, 0.193, 0.4549, 0.2057, 0.4525, 0.006185, 0.7216, 0.006666, 0.7235, 0.06388, 0.455, 0.0777, 0.4333, 0.6946, 0.7036, 0.6968, 0.709, 0.769, 0.4401, 0.7848, 0.4366, 0.4762, 0.7058, 0.4858, 0.702, 0.5582, 0.4318, 0.5666, 0.4549, 0.2057, 0.7235, 0.2198, 0.7214, 0.277, 0.4524, 0.2772, 0.4401, 0.7848, 0.7095, 0.7894, 0.7236, 0.9271, 0.4605, 0.9834, 0.7044, 0.07868, 0.7568, 0.006111, 0.7568, 0.204, 0.7044, 0.1315, 0.6579, 0.7291, 0.04042, 0.7291, 0.04042, 0.6763, 0.6579, 0.6763, 0.6922, 0.4089, 0.006111, 0.4089, 0.04042, 0.3263, 0.6579, 0.3263, 0.6579, 0.6763, 0.04042, 0.6763, 0.006111, 0.5936, 0.6922, 0.5936, 0.6579, 0.3263, 0.04042, 0.3263, 0.04042, 0.2735, 0.6579, 0.2735, 0.7044, 0.3416, 0.7044, 0.2888, 0.7568, 0.2162, 0.7568, 0.4142, 0.6922, 0.5936, 0.006111, 0.5936, 0.006111, 0.4089, 0.6922, 0.4089, 0.6922, 0.8117, 0.006111, 0.8117, 0.04042, 0.7291, 0.6579, 0.7291, 0.6579, 0.2735, 0.04042, 0.2735, 0.006111, 0.1908, 0.6922, 0.1908, 0.6922, 0.1908, 0.006111, 0.1908, 0.006111, 0.006111, 0.6922, 0.006111, 0.7568, 0.2162, 0.9415, 0.2162, 0.9415, 0.4142, 0.7568, 0.4142, 0.9415, 0.2162, 0.9939, 0.2888, 0.9939, 0.3416, 0.9415, 0.4142, 0.7568, 0.006111, 0.9415, 0.006111, 0.9415, 0.204, 0.7568, 0.204, 0.9415, 0.006111, 0.9939, 0.07868, 0.9939, 0.1315, 0.9415, 0.204, 0.7419, 0.139, 0.6599, 0.139, 0.5779, 0.139, 0.5779, 0.09796, 0.7419, 0.09796, 0.5534, 0.139, 0.4714, 0.139, 0.3894, 0.139, 0.3894, 0.09796, 0.5534, 0.09796, 0.5779, 0.385, 0.7419, 0.385, 0.7419, 0.4292, 0.6107, 0.4292, 0.3894, 0.385, 0.5534, 0.385, 0.5206, 0.4292, 0.3894, 0.4292, 0.8257, 0.1803, 0.7799, 0.1854, 0.7941, 0.1199, 0.8195, 0.1122, 0.7419, 0.09796, 0.5779, 0.09796, 0.6107, 0.05379, 0.7419, 0.05379, 0.5534, 0.09796, 0.3894, 0.09796, 0.3894, 0.05379, 0.5206, 0.05379, 0.8212, 0.235, 0.767, 0.2385, 0.7799, 0.1854, 0.8257, 0.1803, 0.5534, 0.385, 0.3894, 0.385, 0.3894, 0.303, 0.4714, 0.303, 0.5534, 0.303, 0.4714, 0.303, 0.3894, 0.303, 0.3894, 0.139, 0.4714, 0.139, 0.7419, 0.385, 0.5779, 0.385, 0.5779, 0.303, 0.6599, 0.303, 0.7419, 0.303, 0.7419, 0.303, 0.6599, 0.303, 0.6599, 0.139, 0.7419, 0.139, 0.9628, 0.0387, 0.9859, 0.04759, 0.9589, 0.1203, 0.9334, 0.1129, 0.7419, 0.05379, 0.6107, 0.05379, 0.6632, 0.01226, 0.7419, 0.01226, 0.5206, 0.05379, 0.3894, 0.05379, 0.3894, 0.01226, 0.4681, 0.01226, 0.02866, 0.5125, 0.1599, 0.5125, 0.1336, 0.5447, 0.1074, 0.5447, 0.08115, 0.5447, 0.05491, 0.5447, 0.7665, 0.04654, 0.7909, 0.03734, 0.8195, 0.1122, 0.7941, 0.1199, 0.9334, 0.1129, 0.9273, 0.1805, 0.8998, 0.1582, 0.888, 0.09946, 0.3648, 0.1763, 0.3648, 0.3403, 0.2008, 0.3403, 0.2008, 0.1763, 0.3648, 0.4223, 0.3648, 0.5043, 0.2008, 0.5043, 0.2008, 0.4223, 0.01226, 0.2665, 0.1763, 0.2665, 0.1763, 0.4305, 0.01226, 0.4305, 0.01226, 0.1845, 0.1763, 0.1845, 0.1763, 0.2665, 0.01226, 0.2665, 0.9859, 0.2392, 0.9315, 0.2355, 0.9273, 0.1805, 0.9731, 0.1858, 0.8195, 0.1122, 0.7909, 0.03734, 0.8638, 0.01226, 0.865, 0.09851, 0.9731, 0.1858, 0.9273, 0.1805, 0.9334, 0.1129, 0.9589, 0.1203, 0.8212, 0.235, 0.8257, 0.1803, 0.8533, 0.1584, 0.8489, 0.2064, 0.1763, 0.1845, 0.01226, 0.1845, 0.02866, 0.1435, 0.1599, 0.1435, 0.02866, 0.01226, 0.1599, 0.01226, 0.1599, 0.1435, 0.02866, 0.1435, 0.01226, 0.4305, 0.1763, 0.4305, 0.1763, 0.4715, 0.01226, 0.4715, 0.3648, 0.09428, 0.2008, 0.09428, 0.2008, 0.05327, 0.2555, 0.05327, 0.3102, 0.05327, 0.3648, 0.05327, 0.01226, 0.4715, 0.1763, 0.4715, 0.1599, 0.5125, 0.02866, 0.5125, 0.2008, 0.5043, 0.3648, 0.5043, 0.3484, 0.5569, 0.2172, 0.5569, 0.8638, 0.01226, 0.8905, 0.01252, 0.888, 0.09946, 0.865, 0.09851, 0.9037, 0.2066, 0.8489, 0.2064, 0.8533, 0.1584, 0.8998, 0.1582, 0.8998, 0.1582, 0.8533, 0.1584, 0.865, 0.09851, 0.888, 0.09946, 0.9628, 0.0387, 0.9334, 0.1129, 0.888, 0.09946, 0.8905, 0.01252, 0.9273, 0.1805, 0.9315, 0.2355, 0.9037, 0.2066, 0.8998, 0.1582, 0.3102, 0.05327, 0.2555, 0.05327, 0.2555, 0.01226, 0.3102, 0.01226, 0.08115, 0.5447, 0.1074, 0.5447, 0.1074, 0.6192, 0.08115, 0.6192, 0.8257, 0.1803, 0.8195, 0.1122, 0.865, 0.09851, 0.8533, 0.1584, 0.2008, 0.1763, 0.2008, 0.09428, 0.3648, 0.09428, 0.3648, 0.1763, 0.2008, 0.3403, 0.3648, 0.3403, 0.3648, 0.4223, 0.2008, 0.4223, 0.4632, 0.4537, 0.5042, 0.4537, 0.5042, 0.5275, 0.4632, 0.5275, 0.1517, 0.8323, 0.1517, 0.7585, 0.3321, 0.7585, 0.3321, 0.7749, 0.1517, 0.7175, 0.1517, 0.6437, 0.3321, 0.7011, 0.3321, 0.7175, 0.1517, 0.7175, 0.08607, 0.7175, 0.08607, 0.6437, 0.1517, 0.6437, 0.1517, 0.7585, 0.1517, 0.7175, 0.3321, 0.7175, 0.3321, 0.7585, 0.8157, 0.4537, 0.8567, 0.4537, 0.8567, 0.472, 0.8157, 0.472, 0.3894, 0.5275, 0.4632, 0.5275, 0.4632, 0.5931, 0.3894, 0.5931, 0.3321, 0.7175, 0.3321, 0.7011, 0.3485, 0.7011, 0.3567, 0.7175, 0.8567, 0.4884, 0.8157, 0.4884, 0.8157, 0.472, 0.8567, 0.472, 0.1517, 0.8323, 0.08607, 0.8323, 0.08607, 0.7585, 0.1517, 0.7585, 0.3321, 0.7749, 0.3321, 0.7585, 0.3567, 0.7585, 0.3485, 0.7749, 0.5042, 0.5275, 0.578, 0.5275, 0.578, 0.5931, 0.5042, 0.5931, 0.1517, 0.7585, 0.08607, 0.7585, 0.08607, 0.7175, 0.1517, 0.7175, 0.9222, 0.6778, 0.9222, 0.7434, 0.8812, 0.7434, 0.8812, 0.6778, 0.4468, 0.7736, 0.4632, 0.7736, 0.4632, 0.7982, 0.4468, 0.79, 0.4632, 0.5275, 0.5042, 0.5275, 0.5042, 0.5931, 0.4632, 0.5931, 0.9467, 0.7086, 0.9877, 0.7086, 0.9877, 0.7251, 0.9467, 0.7251, 0.5042, 0.7736, 0.5206, 0.7735, 0.5206, 0.79, 0.5042, 0.7982, 0.9877, 0.7434, 0.9467, 0.7434, 0.9467, 0.7251, 0.9877, 0.7251, 0.4632, 0.5931, 0.5042, 0.5931, 0.5042, 0.7736, 0.4632, 0.7736, 0.9467, 0.4537, 0.9877, 0.4537, 0.9877, 0.5193, 0.9467, 0.5193, 0.5042, 0.5931, 0.578, 0.5931, 0.5206, 0.7735, 0.5042, 0.7736, 0.3894, 0.5931, 0.4632, 0.5931, 0.4632, 0.7736, 0.4468, 0.7736, 0.4632, 0.7736, 0.5042, 0.7736, 0.5042, 0.7982, 0.4632, 0.7982, 0.9467, 0.5193, 0.9877, 0.5193, 0.9877, 0.7086, 0.9467, 0.7086, 0.3321, 0.7585, 0.3321, 0.7175, 0.3567, 0.7175, 0.3567, 0.7585, 0.8567, 0.6778, 0.8157, 0.6778, 0.8157, 0.4884, 0.8567, 0.4884, 0.7912, 0.6587, 0.7173, 0.6587, 0.7173, 0.4783, 0.7337, 0.4783, 0.6763, 0.6587, 0.6025, 0.6587, 0.6599, 0.4783, 0.6763, 0.4783, 0.6763, 0.6587, 0.6763, 0.7243, 0.6025, 0.7243, 0.6025, 0.6587, 0.7173, 0.6587, 0.6763, 0.6587, 0.6763, 0.4783, 0.7173, 0.4783, 0.8812, 0.4537, 0.9222, 0.4537, 0.9222, 0.472, 0.8812, 0.472, 0.6763, 0.4783, 0.6599, 0.4783, 0.6599, 0.4619, 0.6763, 0.4537, 0.9222, 0.4884, 0.8812, 0.4884, 0.8812, 0.472, 0.9222, 0.472, 0.7912, 0.6587, 0.7912, 0.7243, 0.7173, 0.7243, 0.7173, 0.6587, 0.7337, 0.4783, 0.7173, 0.4783, 0.7173, 0.4537, 0.7337, 0.4619, 0.7173, 0.6587, 0.7173, 0.7243, 0.6763, 0.7243, 0.6763, 0.6587, 0.7173, 0.4783, 0.6763, 0.4783, 0.6763, 0.4537, 0.7173, 0.4537, 0.9222, 0.6778, 0.8812, 0.6778, 0.8812, 0.4884, 0.9222, 0.4884, 0.6763, 0.7982, 0.6763, 0.7243, 0.7173, 0.7243, 0.7173, 0.7982, 0.01226, 0.7175, 0.08607, 0.7175, 0.08607, 0.7585, 0.01226, 0.7585, 0.8567, 0.6778, 0.8567, 0.7434, 0.8157, 0.7434, 0.8157, 0.6778])
me_legs.materials.append(mat_mat_legs)
me_legs.use_remesh_fix_poles = True
me_legs.use_remesh_preserve_attributes = False
me_legs.use_mirror_vertex_groups = False
me_legs.update()
arm_armature = bpy.data.armatures.new('Armature')  # bones are not reproduced

# ---- objects
ob_legs = bpy.data.objects.new('legs', me_legs)
ob_armature = bpy.data.objects.new('Armature', arm_armature)

# ---- transforms, parenting, visibility, modifiers, constraints
ob_legs.parent = ob_armature
ob_legs.location = (0.0, 0.0, 0.0)
ob_legs.lineart.crease_threshold = 0.0
_vg = ob_legs.vertex_groups.new(name='root')
_vg.add([0, 1, 2, 3, 4, 5, 6, 7, 8, 9, 10, 11, 12, 13, 14, 15, 16, 17, 18, 19, 20, 21, 22, 23, 24, 25, 26, 27, 28, 29, 30, 31, 32, 33, 34, 35, 36, 37, 38, 39, 40, 41, 42, 43, 44, 45, 46, 47, 48, 49, 50, 51, 52, 53, 54, 55], 1.0, 'REPLACE')
_vg = ob_legs.vertex_groups.new(name='upper.l')
_vg.add([56, 57, 58, 59, 60, 61, 62, 63, 64, 65, 66, 67, 68, 69, 70, 71, 72, 73, 74, 75, 76, 77, 78, 79, 80, 81, 82, 83, 84, 85, 86, 87], 1.0, 'REPLACE')
_vg = ob_legs.vertex_groups.new(name='lower.l')
_vg.add([88, 89, 90, 91, 92, 93, 94, 95, 96, 97, 98, 99, 100, 101, 102, 103], 1.0, 'REPLACE')
_vg = ob_legs.vertex_groups.new(name='foot.l')
_vg.add([104, 105, 106, 107, 108, 109, 110, 111, 112, 113, 114, 115, 116, 117, 118, 119, 120, 121, 122, 123, 124, 125, 126, 127, 128, 129, 130, 131, 132, 133, 134, 135, 136, 137, 138, 139, 140, 141, 142, 143, 144, 145, 146, 147, 148, 149, 150, 151, 152, 153, 154, 155, 156, 157, 158, 159, 160, 161, 162, 163, 164, 165, 166, 167, 168, 169, 170, 171, 172, 173, 174, 175, 176, 177, 178, 179, 180, 181, 182, 183, 184, 185, 186, 187, 188, 189, 190, 191, 192, 193, 194, 195, 196, 197, 198, 199], 1.0, 'REPLACE')
_vg = ob_legs.vertex_groups.new(name='upper.r')
_vg.add([200, 201, 202, 203, 204, 205, 206, 207, 208, 209, 210, 211, 212, 213, 214, 215, 216, 217, 218, 219, 220, 221, 222, 223, 224, 225, 226, 227, 228, 229, 230, 231], 1.0, 'REPLACE')
_vg = ob_legs.vertex_groups.new(name='lower.r')
_vg.add([232, 233, 234, 235, 236, 237, 238, 239, 240, 241, 242, 243, 244, 245, 246, 247], 1.0, 'REPLACE')
_vg = ob_legs.vertex_groups.new(name='foot.r')
_vg.add([248, 249, 250, 251, 252, 253, 254, 255, 256, 257, 258, 259, 260, 261, 262, 263, 264, 265, 266, 267, 268, 269, 270, 271, 272, 273, 274, 275, 276, 277, 278, 279, 280, 281, 282, 283, 284, 285, 286, 287, 288, 289, 290, 291, 292, 293, 294, 295, 296, 297, 298, 299, 300, 301, 302, 303, 304, 305, 306, 307, 308, 309, 310, 311, 312, 313, 314, 315, 316, 317, 318, 319, 320, 321, 322, 323, 324, 325, 326, 327, 328, 329, 330, 331, 332, 333, 334, 335, 336, 337, 338, 339, 340, 341, 342, 343], 1.0, 'REPLACE')
_vg = ob_legs.vertex_groups.new(name='leg_ik_pole.l')
_vg = ob_legs.vertex_groups.new(name='leg_ik_target.r')
_vg = ob_legs.vertex_groups.new(name='leg_ik_pole.r')
_m = ob_legs.modifiers.new('Armature', 'ARMATURE')
_m.object = ob_armature
ob_armature.location = (0.0, 0.0, 0.0)
ob_armature.show_in_front = True
ob_armature.lineart.crease_threshold = 0.0

# ---- collection membership
col_legs08.objects.link(ob_legs)
col_legs08.objects.link(ob_armature)

# ---- scene / render settings (as saved in the file)
scene.frame_start = 1; scene.frame_end = 30; scene.frame_set(1)
scene.render.engine = 'BLENDER_EEVEE_NEXT'
scene.cycles.use_denoising = False
scene.cycles.samples = 128
scene.cycles.sampling_pattern = 'TABULATED_SOBOL'
scene.cycles.use_adaptive_sampling = False
scene.cycles.use_light_tree = False
scene.view_settings.view_transform = 'Filmic'
bpy.context.view_layer.update()

# ---- added for rendering (the .blend has no active camera and no usable light): camera, sun
cam_auto = bpy.data.cameras.new('AutoCamera')
cam_auto.lens = 50.0
cam_auto.sensor_width = 36.0
cam_auto.clip_end = 1000.0
ob_auto_camera = bpy.data.objects.new('AutoCamera', cam_auto)
scene.collection.objects.link(ob_auto_camera)
ob_auto_camera.location = (1.81544, -2.16816, 2.04735)
ob_auto_camera.rotation_euler = (1.09748, -7.21219e-08, 0.694738)
scene.camera = ob_auto_camera
light_auto_sun = bpy.data.lights.new('AutoSun', 'SUN')
light_auto_sun.energy = 3.0
light_auto_sun.angle = 0.0523599
ob_auto_sun = bpy.data.objects.new('AutoSun', light_auto_sun)
scene.collection.objects.link(ob_auto_sun)
ob_auto_sun.rotation_euler = (0.872665, 0.174533, 0.523599)
bpy.context.view_layer.update()
